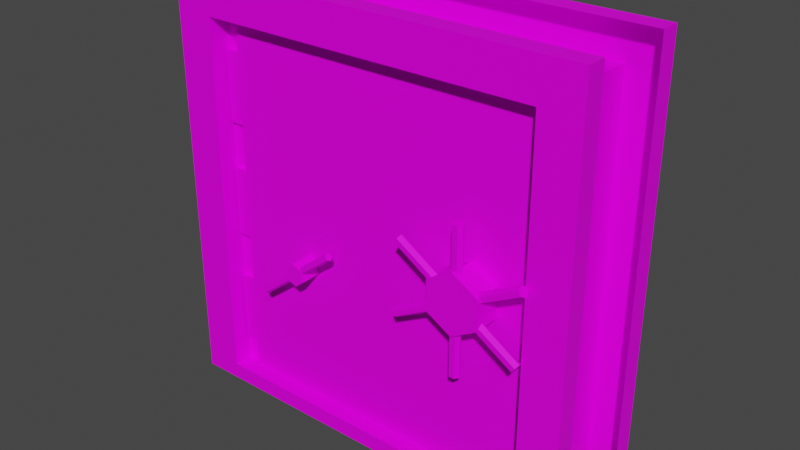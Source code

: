 # Source: mVaultDoor01.blend  (saved by Blender 4.2.66; exported with 4.5.12 LTS)
import bpy
from mathutils import Matrix  # noqa: F401  (used for matrix-valued properties, if any)

bpy.ops.wm.read_factory_settings(use_empty=True)
scene = bpy.context.scene
scene.name = 'Scene'

# ---- collections
col_collection = bpy.data.collections.new('Collection'); scene.collection.children.link(col_collection)

# ---- images (referenced by path relative to the original .blend; pixels are not part of the script)
import os
ASSET_DIR = os.environ.get("B2B_ASSET_DIR", "")  # directory of the original .blend (textures are referenced by path, not embedded)
HERE = os.path.dirname(os.path.abspath(__file__))  # packed textures are extracted next to this script under _unpacked/

def load_image(name, relpath, width, height, colorspace="sRGB"):
    """Load a texture the original file referenced (path relative to the .blend, or extracted next to this script)."""
    p = next((c for c in (os.path.join(HERE, relpath), os.path.join(ASSET_DIR, relpath)) if relpath and os.path.exists(c)), "")
    if p:
        img = bpy.data.images.load(p, check_existing=True)
        img.name = name
    else:  # same state as the original file: an image datablock whose file is absent (Cycles renders it pink)
        img = bpy.data.images.new(name, width, height)
        img.source = "FILE"
        img.filepath = "//" + (relpath or name)
    img.colorspace_settings.name = colorspace
    return img
img_mvaultdoor01_a_jpg = load_image('mVaultDoor01_a.jpg', 'mVaultDoor01_a.jpg', 1024, 1024, 'sRGB')

# ---- materials (node trees are filled in below, after node groups)
mat_primary = bpy.data.materials.new('Primary')
mat_primary.use_transparent_shadow = False

# ---- material node trees
mat_primary.use_nodes = True; mat_primary.node_tree.nodes.clear()
_N = mat_primary.node_tree.nodes; _L = mat_primary.node_tree.links
n0 = _N.new('ShaderNodeBsdfPrincipled'); n0.name = 'Principled BSDF'; n0.location = (10, 300)
n0.distribution = 'GGX'
n0.subsurface_method = 'RANDOM_WALK_SKIN'
n0.inputs[3].default_value = 1.45
n0.inputs[13].default_value = 0.15
n0.inputs[27].default_value = (0.0, 0.0, 0.0, 1.0)
n0.inputs[28].default_value = 1.0
n1 = _N.new('ShaderNodeOutputMaterial'); n1.name = 'Material Output'; n1.location = (300, 300)
n2 = _N.new('ShaderNodeTexImage'); n2.name = 'Image Texture'; n2.location = (-280, 280)
n2.image = img_mvaultdoor01_a_jpg
n2.interpolation = 'Closest'
_L.new(n0.outputs[0], n1.inputs[0])
_L.new(n2.outputs[0], n0.inputs[0])
n1.is_active_output = True

# ---- world
world_world = bpy.data.worlds.new('World'); scene.world = world_world
world_world.use_nodes = True; world_world.node_tree.nodes.clear()
_N = world_world.node_tree.nodes; _L = world_world.node_tree.links
n0 = _N.new('ShaderNodeOutputWorld'); n0.name = 'World Output'; n0.location = (300, 300)
n1 = _N.new('ShaderNodeBackground'); n1.name = 'Background'; n1.location = (10, 300)
n1.inputs[0].default_value = (0.05088, 0.05088, 0.05088, 1.0)
_L.new(n1.outputs[0], n0.inputs[0])
n0.is_active_output = True
world_world.color = (0.05088, 0.05088, 0.05088)
world_world.use_sun_shadow = False
world_world.sun_shadow_jitter_overblur = 0.0

# ---- meshes
me_cube_001 = bpy.data.meshes.new('Cube.001')
me_cube_001.from_pydata([(0.2369, -0.75, 0.0), (3.277, -0.75, 0.0), (0.5219, -0.75, 2.755), (2.992, -0.75, 2.755), (0.2369, -0.6, 0.0), (3.277, -0.6, 0.0), (0.2369, -0.6, 3.04), (3.277, -0.6, 3.04), (0.2369, -0.75, 3.04), (2.992, -0.75, 0.0), (3.277, -0.75, 3.04), (0.5219, -0.3988, 0.0), (2.992, -0.3988, 0.0), (0.5219, -0.3988, 2.755), (2.992, -0.3988, 2.755), (0.5219, -0.3988, 0.1187), (0.5219, -0.75, 0.0), (0.5219, -0.75, 0.1187), (2.992, -0.3988, 0.1187), (2.992, -0.75, 0.1187), (0.5219, -0.6, 2.755), (0.6407, -0.6, 2.755), (0.5219, -0.6, 0.1187), (0.6407, -0.6, 0.1187), (0.6407, -0.3988, 2.755), (0.6407, -0.3988, 0.1187), (0.2369, 0.15, 0.0), (3.277, 0.15, 0.0), (0.5219, 0.15, 2.755), (2.992, 0.15, 2.755), (0.2369, -1.49e-08, 0.0), (3.277, -1.49e-08, 0.0), (0.2369, -1.49e-08, 3.04), (3.277, -1.49e-08, 3.04), (0.2369, 0.15, 3.04), (0.5219, 0.15, 0.0), (3.277, 0.15, 3.04), (0.5219, 0.15, 0.1187), (2.992, 0.15, 0.0), (2.992, 0.15, 0.1187), (0.5219, 1.49e-08, 2.755), (0.6407, 1.49e-08, 2.755), (0.5219, 1.49e-08, 0.1187), (0.6407, 1.49e-08, 0.1187), (2.992, -0.6363, 2.755), (2.747, -0.6363, 0.1187), (2.992, -0.6363, 0.1187), (2.747, -0.6363, 2.755), (2.992, 0.03875, 2.755), (2.992, 0.03875, 0.1187), (2.747, 0.03875, 2.755), (2.747, -0.3988, 0.1187), (2.747, -0.3988, 2.755), (2.747, 0.03875, 0.1187)], [], [(3, 2, 13, 14), (8, 10, 7, 6), (10, 1, 5, 7), (0, 8, 6, 4), (16, 2, 8, 0), (3, 9, 1, 10), (2, 3, 10, 8), (9, 3, 14, 12), (2, 16, 11, 13), (13, 24, 25, 15), (16, 9, 19, 17), (20, 22, 23, 21), (12, 18, 15, 11), (19, 18, 15, 17), (22, 20, 13, 15), (20, 21, 24, 13), (21, 23, 25, 24), (23, 22, 15, 25), (29, 14, 13, 28), (34, 32, 33, 36), (36, 33, 31, 27), (26, 30, 32, 34), (35, 26, 34, 28), (29, 36, 27, 38), (28, 34, 36, 29), (38, 12, 14, 29), (28, 13, 11, 35), (35, 38, 39, 37), (40, 41, 43, 42), (39, 18, 15, 37), (42, 15, 13, 40), (40, 13, 24, 41), (41, 24, 25, 43), (43, 25, 15, 42), (47, 45, 46, 44), (47, 52, 51, 45), (50, 53, 49, 48), (52, 50, 53, 51)])
_uv = me_cube_001.uv_layers.new(name='UVMap')
_uv.uv.foreach_set('vector', [0.5, 0.9141, 0.5, 0.09375, 0.5409, 0.09375, 0.5409, 0.9141, 0.5227, 0.9609, 0.9773, 0.9609, 0.9773, 1.0, 0.5227, 1.0, 0.9773, 0.9609, 0.9773, 0.0, 1.0, 0.0, 1.0, 0.9609, 0.5227, 0.0, 0.5227, 0.9609, 0.5, 0.9609, 0.5, 0.0, 0.5455, 0.0, 0.5455, 0.7812, 0.5, 0.8594, 0.5, 0.0, 0.5, 0.7812, 0.5, 0.0, 0.5455, 0.0, 0.5455, 0.8594, 0.5, 0.7812, 0.5, 0.07812, 0.5455, 0.0, 0.5455, 0.8594, 0.5, 0.0, 0.5, 0.7969, 0.5409, 0.7969, 0.5409, 0.0, 0.5455, 0.7969, 0.5455, 0.0, 0.5, 0.0, 0.5, 0.7969, 1.0, 0.0, 1.0, 0.02344, 0.5, 0.02344, 0.5, 0.0, 1.0, 0.0, 0.5, 0.0, 0.5, 0.02344, 1.0, 0.02344, 0.5682, 0.0625, 0.5682, 0.9219, 0.5455, 0.9219, 0.5455, 0.0625, 0.6864, 0.75, 0.8136, 0.75, 0.8136, 1.0, 0.6864, 1.0, 0.5, 0.9141, 0.5409, 0.9141, 0.5409, 0.09375, 0.5, 0.09375, 0.5, 0.0, 1.0, 0.0, 1.0, 0.0, 0.5, 0.0, 1.0, 0.0, 1.0, 0.02344, 1.0, 0.02344, 1.0, 0.0, 0.5682, 1.0, 0.5682, 0.0, 0.6091, 0.0, 0.6091, 1.0, 0.5, 0.02344, 0.5, 0.0, 0.5, 0.0, 0.5, 0.02344, 0.5, 0.6016, 0.5409, 0.6016, 0.5409, 0.09375, 0.5, 0.09375, 0.5227, 0.9609, 0.5227, 1.0, 0.9773, 1.0, 0.9773, 0.9609, 0.9773, 0.9609, 1.0, 0.9609, 1.0, 0.0, 0.9773, 0.0, 0.5227, 0.0, 0.5, 0.0, 0.5, 0.9609, 0.5227, 0.9609, 0.5455, 0.0, 0.5, 0.0, 0.5, 0.8594, 0.5455, 0.7812, 0.5, 0.7812, 0.5455, 0.8594, 0.5455, 0.0, 0.5, 0.0, 0.5, 0.7812, 0.5455, 0.8594, 0.5455, 0.0, 0.5, 0.07812, 0.5, 0.0, 0.5409, 0.0, 0.5409, 0.7969, 0.5, 0.7969, 0.5455, 0.7969, 0.5, 0.7969, 0.5, 0.0, 0.5455, 0.0, 1.0, 0.0, 0.5, 0.0, 0.5, 0.02344, 1.0, 0.02344, 0.9682, 0.03125, 0.9455, 0.03125, 0.9455, 0.9688, 0.9682, 0.9688, 0.5, 0.7812, 0.5409, 0.7812, 0.5409, 0.2188, 0.5, 0.2188, 0.5, 0.0, 0.5, 0.0, 1.0, 0.0, 1.0, 0.0, 1.0, 0.0, 1.0, 0.0, 1.0, 0.02344, 1.0, 0.02344, 0.5682, 1.0, 0.6091, 1.0, 0.6091, 0.0, 0.5682, 0.0, 0.5, 0.02344, 0.5, 0.02344, 0.5, 0.0, 0.5, 0.0, 0.5045, 0.0, 0.5045, 1.0, 0.5455, 1.0, 0.5455, 0.0, 0.5, 1.0, 0.5409, 1.0, 0.5409, 0.0, 0.5, 0.0, 0.5045, 0.0, 0.5045, 1.0, 0.5455, 1.0, 0.5455, 0.0, 0.5409, 1.0, 0.5, 1.0, 0.5, 0.0, 0.5409, 0.0])
me_cube_001.materials.append(mat_primary)
me_cube_001.use_mirror_vertex_groups = False
me_cube_001.update()
me_cube_003 = bpy.data.meshes.new('Cube.003')
me_cube_003.from_pydata([(0.09867, -0.03562, -0.2145), (0.09867, -0.03562, 2.422), (0.09867, 0.2019, 2.422), (0.09867, 0.2019, -0.2145), (2.205, 0.2019, -0.2145), (2.205, -0.03562, -0.2145), (2.205, -0.03562, 2.422), (2.205, 0.2019, 2.422), (0.09867, 0.6394, -0.2145), (0.09867, 0.6394, 2.422), (2.205, 0.6394, -0.2145), (2.205, 0.6394, 2.422), (0.0, -0.03562, 0.0), (0.0, -0.03562, 0.5033), (0.0, 0.03562, 0.0), (0.0, 0.03562, 0.5033), (0.09867, -0.03562, 0.0), (0.09867, -0.03562, 0.5033), (0.09867, 0.03562, 0.0), (0.09867, 0.03562, 0.5033), (0.0, -0.03562, 0.8397), (0.0, -0.03562, 1.343), (0.0, 0.03562, 0.8397), (0.0, 0.03562, 1.343), (0.09867, -0.03562, 0.8397), (0.09867, -0.03562, 1.343), (0.09867, 0.03562, 0.8397), (0.09867, 0.03562, 1.343), (0.0, -0.03562, 1.679), (0.0, -0.03562, 2.183), (0.0, 0.03562, 1.679), (0.0, 0.03562, 2.183), (0.09867, -0.03562, 1.679), (0.09867, -0.03562, 2.183), (0.09867, 0.03562, 1.679), (0.09867, 0.03562, 2.183)], [], [(1, 0, 3, 2), (0, 3, 4, 5), (1, 6, 7, 2), (1, 0, 5, 6), (6, 7, 4, 5), (9, 2, 3, 8), (8, 10, 4, 3), (9, 2, 7, 11), (9, 11, 10, 8), (11, 10, 4, 7), (12, 13, 15, 14), (16, 17, 13, 12), (14, 18, 16, 12), (19, 15, 13, 17), (20, 21, 23, 22), (24, 25, 21, 20), (22, 26, 24, 20), (27, 23, 21, 25), (28, 29, 31, 30), (32, 33, 29, 28), (30, 34, 32, 28), (35, 31, 29, 33)])
_uv = me_cube_003.uv_layers.new(name='UVMap')
_uv.uv.foreach_set('vector', [0.5682, 1.0, 0.5682, 0.0, 0.6091, 0.0, 0.6091, 1.0, 0.5, 0.875, 0.5409, 0.875, 0.5409, 0.2578, 0.5, 0.2578, 0.5, 0.875, 0.5, 0.2578, 0.5409, 0.2578, 0.5409, 0.875, 0.5727, 0.9219, 0.5727, 0.0625, 0.8682, 0.0625, 0.8682, 0.9219, 0.5, 1.0, 0.5409, 1.0, 0.5409, 0.0, 0.5, 0.0, 0.5682, 1.0, 0.6091, 1.0, 0.6091, 0.0, 0.5682, 0.0, 0.5, 0.875, 0.5, 0.2578, 0.5409, 0.2578, 0.5409, 0.875, 0.5, 0.875, 0.5409, 0.875, 0.5409, 0.2578, 0.5, 0.2578, 0.5727, 0.9219, 0.8682, 0.9219, 0.8682, 0.0625, 0.5727, 0.0625, 0.5, 1.0, 0.5, 0.0, 0.5409, 0.0, 0.5409, 1.0, 0.6273, 0.2266, 0.7, 0.2266, 0.7, 0.25, 0.6273, 0.25, 0.6273, 0.1875, 0.7, 0.1875, 0.7, 0.2266, 0.6273, 0.2266, 0.6136, 0.2266, 0.6136, 0.1875, 0.6273, 0.1875, 0.6273, 0.2266, 0.7136, 0.1875, 0.7136, 0.2266, 0.7, 0.2266, 0.7, 0.1875, 0.6273, 0.2266, 0.7, 0.2266, 0.7, 0.25, 0.6273, 0.25, 0.6273, 0.1875, 0.7, 0.1875, 0.7, 0.2266, 0.6273, 0.2266, 0.6136, 0.2266, 0.6136, 0.1875, 0.6273, 0.1875, 0.6273, 0.2266, 0.7136, 0.1875, 0.7136, 0.2266, 0.7, 0.2266, 0.7, 0.1875, 0.6273, 0.2266, 0.7, 0.2266, 0.7, 0.25, 0.6273, 0.25, 0.6273, 0.1875, 0.7, 0.1875, 0.7, 0.2266, 0.6273, 0.2266, 0.6136, 0.2266, 0.6136, 0.1875, 0.6273, 0.1875, 0.6273, 0.2266, 0.7136, 0.1875, 0.7136, 0.2266, 0.7, 0.2266, 0.7, 0.1875])
me_cube_003.materials.append(mat_primary)
me_cube_003.use_mirror_vertex_groups = False
me_cube_003.update()
me_cube_004 = bpy.data.meshes.new('Cube.004')
me_cube_004.from_pydata([(2.997, -0.8239, 1.712), (3.015, -0.8239, 1.679), (2.553, -0.6363, 1.669), (2.553, -0.841, 1.669), (2.738, -0.6363, 1.562), (2.738, -0.841, 1.562), (2.738, -0.6363, 1.347), (2.738, -0.841, 1.347), (2.553, -0.6363, 1.24), (2.553, -0.841, 1.24), (2.367, -0.6363, 1.347), (2.367, -0.841, 1.347), (2.367, -0.6363, 1.562), (2.367, -0.841, 1.562), (3.023, -0.7915, 1.662), (3.015, -0.759, 1.679), (2.988, -0.7915, 1.729), (2.997, -0.759, 1.712), (2.082, -0.7915, 1.247), (2.091, -0.8239, 1.23), (2.109, -0.8239, 1.197), (2.118, -0.7915, 1.181), (2.109, -0.759, 1.197), (2.091, -0.759, 1.23), (2.998, -0.8235, 1.199), (2.978, -0.8235, 1.167), (2.968, -0.7915, 1.151), (2.978, -0.759, 1.167), (3.008, -0.7915, 1.215), (2.998, -0.759, 1.199), (2.138, -0.7915, 1.758), (2.128, -0.8235, 1.742), (2.108, -0.8235, 1.711), (2.098, -0.7915, 1.695), (2.108, -0.759, 1.711), (2.128, -0.759, 1.742), (2.534, -0.8235, 1.968), (2.572, -0.8235, 1.968), (2.59, -0.7915, 1.968), (2.572, -0.759, 1.968), (2.515, -0.7915, 1.968), (2.534, -0.759, 1.968), (2.515, -0.7915, 0.9416), (2.534, -0.8235, 0.9416), (2.572, -0.8235, 0.9416), (2.59, -0.7915, 0.9416), (2.572, -0.759, 0.9416), (2.534, -0.759, 0.9416)], [], [(33, 34, 27, 26), (18, 19, 0, 16), (2, 3, 5, 4), (32, 33, 26, 25), (19, 20, 1, 0), (4, 5, 7, 6), (23, 18, 16, 17), (20, 21, 14, 1), (6, 7, 9, 8), (21, 22, 15, 14), (23, 22, 21, 20, 19, 18), (8, 9, 11, 10), (5, 3, 13, 11, 9, 7), (31, 32, 25, 24), (10, 11, 13, 12), (30, 31, 24, 28), (17, 16, 0, 1, 14, 15), (12, 13, 3, 2), (34, 35, 29, 27), (35, 34, 33, 32, 31, 30), (29, 28, 24, 25, 26, 27), (22, 23, 17, 15), (35, 30, 28, 29), (46, 47, 41, 39), (47, 42, 40, 41), (45, 46, 39, 38), (44, 45, 38, 37), (43, 44, 37, 36), (42, 43, 36, 40), (47, 46, 45, 44, 43, 42), (41, 40, 36, 37, 38, 39)])
_uv = me_cube_004.uv_layers.new(name='UVMap')
_uv.uv.foreach_set('vector', [0.3636, 0.1406, 0.3636, 0.1562, 0.07273, 0.1562, 0.07273, 0.1406, 0.3636, 0.08594, 0.3636, 0.1016, 0.07273, 0.1016, 0.07273, 0.08594, 0.1318, 0.1562, 0.1318, 0.1016, 0.1636, 0.1016, 0.1636, 0.1562, 0.3636, 0.1172, 0.3636, 0.1406, 0.07273, 0.1406, 0.07273, 0.1172, 0.3636, 0.1016, 0.3636, 0.125, 0.07273, 0.125, 0.07273, 0.1016, 0.1636, 0.1562, 0.1636, 0.1016, 0.2, 0.1016, 0.2, 0.1562, 0.3636, 0.07031, 0.3636, 0.08594, 0.07273, 0.08594, 0.07273, 0.07031, 0.3636, 0.125, 0.3636, 0.1484, 0.07273, 0.1484, 0.07273, 0.125, 0.2, 0.1562, 0.2, 0.1016, 0.2318, 0.1016, 0.2318, 0.1562, 0.3636, 0.1484, 0.3636, 0.1641, 0.07273, 0.1641, 0.07273, 0.1484, 0.3409, 0.5156, 0.35, 0.5078, 0.35, 0.4922, 0.3409, 0.4844, 0.3318, 0.4922, 0.3318, 0.5078, 0.2318, 0.1562, 0.2318, 0.1016, 0.2636, 0.1016, 0.2636, 0.1562, 0.3409, 0.5625, 0.3091, 0.5234, 0.3091, 0.4609, 0.3409, 0.4219, 0.3727, 0.4609, 0.3727, 0.5234, 0.3636, 0.09375, 0.3636, 0.1172, 0.07273, 0.1172, 0.07273, 0.09375, 0.2636, 0.1562, 0.2636, 0.1016, 0.2955, 0.1016, 0.2955, 0.1562, 0.3636, 0.07812, 0.3636, 0.09375, 0.07273, 0.09375, 0.07273, 0.07812, 0.3409, 0.5156, 0.3318, 0.5078, 0.3318, 0.4922, 0.3409, 0.4844, 0.35, 0.4922, 0.35, 0.5078, 0.2955, 0.1562, 0.2955, 0.1016, 0.3318, 0.1016, 0.3318, 0.1562, 0.3636, 0.1562, 0.3636, 0.1719, 0.07273, 0.1719, 0.07273, 0.1562, 0.3409, 0.5156, 0.35, 0.5078, 0.35, 0.4922, 0.3409, 0.4844, 0.3318, 0.4922, 0.3318, 0.5078, 0.3409, 0.5156, 0.3318, 0.5078, 0.3318, 0.4922, 0.3409, 0.4844, 0.35, 0.4922, 0.35, 0.5078, 0.3636, 0.1641, 0.3636, 0.1797, 0.07273, 0.1797, 0.07273, 0.1641, 0.3636, 0.0625, 0.3636, 0.07812, 0.07273, 0.07812, 0.07273, 0.0625, 0.07273, 0.1797, 0.07273, 0.1641, 0.3636, 0.1641, 0.3636, 0.1797, 0.07273, 0.1641, 0.07273, 0.1484, 0.3636, 0.1484, 0.3636, 0.1641, 0.07273, 0.09375, 0.07273, 0.07031, 0.3636, 0.07031, 0.3636, 0.09375, 0.07273, 0.1094, 0.07273, 0.09375, 0.3636, 0.09375, 0.3636, 0.1094, 0.07273, 0.125, 0.07273, 0.1094, 0.3636, 0.1094, 0.3636, 0.125, 0.07273, 0.1484, 0.07273, 0.125, 0.3636, 0.125, 0.3636, 0.1484, 0.3409, 0.5156, 0.35, 0.5078, 0.35, 0.4922, 0.3409, 0.4844, 0.3318, 0.4922, 0.3318, 0.5078, 0.3409, 0.5156, 0.3318, 0.5078, 0.3318, 0.4922, 0.3409, 0.4844, 0.35, 0.4922, 0.35, 0.5078])
me_cube_004.materials.append(mat_primary)
me_cube_004.use_mirror_vertex_groups = False
me_cube_004.update()
me_cube_005 = bpy.data.meshes.new('Cube.005')
me_cube_005.from_pydata([(1.205, -0.7693, 1.17), (1.208, -0.7963, 1.229), (1.285, -0.7963, 1.201), (1.299, -0.7963, 1.12), (1.236, -0.7963, 1.068), (1.159, -0.7963, 1.096), (1.145, -0.7963, 1.177), (1.23, -0.7456, 1.138), (1.239, -0.7693, 1.127), (1.23, -0.7929, 1.138), (1.214, -0.7929, 1.159), (0.9102, -0.7693, 0.9408), (0.9185, -0.7929, 0.93), (0.9353, -0.7929, 0.9085), (0.9437, -0.7693, 0.8977), (0.9353, -0.7456, 0.9085), (0.9185, -0.7456, 0.93), (1.214, -0.7456, 1.159), (1.534, -0.7693, 1.356), (1.526, -0.7929, 1.367), (1.509, -0.7929, 1.389), (1.5, -0.7693, 1.399), (1.509, -0.7456, 1.389), (1.526, -0.7456, 1.367), (1.285, -0.6363, 1.201), (1.208, -0.6363, 1.229), (1.299, -0.6363, 1.12), (1.236, -0.6363, 1.068), (1.159, -0.6363, 1.096), (1.145, -0.6363, 1.177)], [], [(9, 13, 14, 8), (0, 11, 12, 10), (7, 15, 16, 17), (17, 16, 11, 0), (8, 14, 15, 7), (16, 15, 14, 13, 12, 11), (2, 1, 6, 5, 4, 3), (10, 12, 13, 9), (10, 20, 21, 0), (8, 18, 19, 9), (17, 22, 23, 7), (7, 23, 18, 8), (0, 21, 22, 17), (23, 22, 21, 20, 19, 18), (9, 19, 20, 10), (4, 27, 26, 3), (1, 25, 29, 6), (2, 24, 25, 1), (5, 28, 27, 4), (3, 26, 24, 2), (6, 29, 28, 5)])
_uv = me_cube_005.uv_layers.new(name='UVMap')
_uv.uv.foreach_set('vector', [0.2182, 0.2188, 0.1091, 0.2188, 0.1091, 0.2344, 0.2182, 0.2344, 0.2182, 0.1953, 0.1091, 0.1953, 0.1091, 0.2031, 0.2182, 0.2031, 0.2182, 0.2422, 0.1091, 0.2422, 0.1091, 0.2578, 0.2182, 0.2578, 0.2182, 0.1797, 0.1091, 0.1797, 0.1091, 0.1953, 0.2182, 0.1953, 0.2182, 0.2344, 0.1091, 0.2344, 0.1091, 0.2422, 0.2182, 0.2422, 0.3409, 0.5078, 0.3455, 0.5078, 0.3455, 0.4922, 0.3409, 0.4922, 0.3364, 0.4922, 0.3364, 0.5078, 0.3409, 0.5625, 0.3091, 0.5234, 0.3091, 0.4609, 0.3409, 0.4219, 0.3727, 0.4609, 0.3727, 0.5234, 0.2182, 0.2031, 0.1091, 0.2031, 0.1091, 0.2188, 0.2182, 0.2188, 0.2182, 0.2188, 0.1091, 0.2188, 0.1091, 0.2344, 0.2182, 0.2344, 0.2182, 0.1953, 0.1091, 0.1953, 0.1091, 0.2031, 0.2182, 0.2031, 0.2182, 0.2422, 0.1091, 0.2422, 0.1091, 0.2578, 0.2182, 0.2578, 0.2182, 0.1797, 0.1091, 0.1797, 0.1091, 0.1953, 0.2182, 0.1953, 0.2182, 0.2344, 0.1091, 0.2344, 0.1091, 0.2422, 0.2182, 0.2422, 0.3409, 0.5078, 0.3455, 0.5078, 0.3455, 0.4922, 0.3409, 0.4922, 0.3364, 0.4922, 0.3364, 0.5078, 0.2182, 0.2031, 0.1091, 0.2031, 0.1091, 0.2188, 0.2182, 0.2188, 0.07727, 0.4531, 0.1136, 0.4531, 0.1136, 0.4688, 0.07727, 0.4688, 0.07727, 0.5, 0.1136, 0.5, 0.1136, 0.5156, 0.07727, 0.5156, 0.07727, 0.4844, 0.1136, 0.4844, 0.1136, 0.5, 0.07727, 0.5, 0.07727, 0.5312, 0.1136, 0.5312, 0.1136, 0.5469, 0.07727, 0.5469, 0.07727, 0.4688, 0.1136, 0.4688, 0.1136, 0.4844, 0.07727, 0.4844, 0.07727, 0.5156, 0.1136, 0.5156, 0.1136, 0.5312, 0.07727, 0.5312])
me_cube_005.materials.append(mat_primary)
me_cube_005.use_mirror_vertex_groups = False
me_cube_005.update()

# ---- objects
ob_mvaultdoor01frame = bpy.data.objects.new('mVaultDoor01Frame', me_cube_001)
ob_mvaultdoor01door = bpy.data.objects.new('mVaultDoor01Door', me_cube_003)
ob_lock02 = bpy.data.objects.new('Lock02', me_cube_004)
ob_lock01 = bpy.data.objects.new('Lock01', me_cube_005)

# ---- transforms, parenting, visibility, modifiers, constraints
ob_mvaultdoor01frame.location = (0.0, 0.0, 0.0)
ob_mvaultdoor01frame.lock_rotations_4d = False
ob_mvaultdoor01frame.empty_display_type = 'ARROWS'
ob_mvaultdoor01frame.lineart.crease_threshold = 0.0
ob_mvaultdoor01door.parent = ob_mvaultdoor01frame
ob_mvaultdoor01door.location = (0.542, -0.6006, 0.3333)
ob_mvaultdoor01door.lock_rotations_4d = False
ob_mvaultdoor01door.empty_display_type = 'ARROWS'
ob_mvaultdoor01door.lineart.crease_threshold = 0.0
ob_lock02.parent = ob_mvaultdoor01door
ob_lock02.matrix_parent_inverse = Matrix(((1.0, -0.0, -0.0, -0.542), (-0.0, 1.0, 0.0, 0.6006), (-0.0, -0.0, 1.0, -0.3333), (-0.0, 0.0, -0.0, 1.0)))
ob_lock02.location = (0.0, 0.0, 0.0)
ob_lock02.lock_rotations_4d = False
ob_lock02.empty_display_type = 'ARROWS'
ob_lock02.lineart.crease_threshold = 0.0
ob_lock01.parent = ob_mvaultdoor01door
ob_lock01.matrix_parent_inverse = Matrix(((1.0, -0.0, -0.0, -0.542), (-0.0, 1.0, 0.0, 0.6006), (-0.0, -0.0, 1.0, -0.3333), (-0.0, 0.0, -0.0, 1.0)))
ob_lock01.location = (0.0, 0.0, 0.0)
ob_lock01.lock_rotations_4d = False
ob_lock01.empty_display_type = 'ARROWS'
ob_lock01.lineart.crease_threshold = 0.0

# ---- collection membership
col_collection.objects.link(ob_mvaultdoor01frame)
col_collection.objects.link(ob_mvaultdoor01door)
col_collection.objects.link(ob_lock02)
col_collection.objects.link(ob_lock01)

# ---- scene / render settings (as saved in the file)
scene.frame_start = 1; scene.frame_end = 250; scene.frame_set(1)
scene.render.engine = 'BLENDER_EEVEE_NEXT'
scene.cycles.sampling_pattern = 'TABULATED_SOBOL'
scene.eevee.ray_tracing_options.trace_max_roughness = 0.0
scene.view_settings.view_transform = 'Filmic'
bpy.context.view_layer.update()

# ---- added for rendering (the .blend has no active camera and no usable light): camera, sun
cam_auto = bpy.data.cameras.new('AutoCamera')
cam_auto.lens = 50.0
cam_auto.sensor_width = 36.0
cam_auto.clip_end = 1000.0
ob_auto_camera = bpy.data.objects.new('AutoCamera', cam_auto)
scene.collection.objects.link(ob_auto_camera)
ob_auto_camera.location = (5.83898, -5.24398, 4.78564)
ob_auto_camera.rotation_euler = (1.09748, -7.21219e-08, 0.694738)
scene.camera = ob_auto_camera
light_auto_sun = bpy.data.lights.new('AutoSun', 'SUN')
light_auto_sun.energy = 3.0
light_auto_sun.angle = 0.0523599
ob_auto_sun = bpy.data.objects.new('AutoSun', light_auto_sun)
scene.collection.objects.link(ob_auto_sun)
ob_auto_sun.rotation_euler = (0.872665, 0.174533, 0.523599)
bpy.context.view_layer.update()
